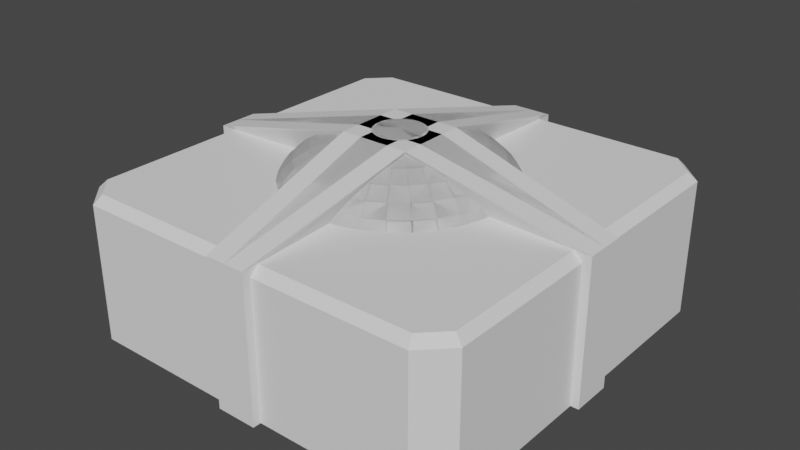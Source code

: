 # Source: TDFReactor.blend  (saved by Blender 2.81.16; exported with 4.5.12 LTS)
import bpy
from mathutils import Matrix  # noqa: F401  (used for matrix-valued properties, if any)

bpy.ops.wm.read_factory_settings(use_empty=True)
scene = bpy.context.scene
scene.name = 'Scene'

# ---- collections
col_collection = bpy.data.collections.new('Collection'); scene.collection.children.link(col_collection)

# ---- world
world_world = bpy.data.worlds.new('World'); scene.world = world_world
world_world.use_nodes = True; world_world.node_tree.nodes.clear()
_N = world_world.node_tree.nodes; _L = world_world.node_tree.links
n0 = _N.new('ShaderNodeOutputWorld'); n0.name = 'World Output'; n0.location = (300, 300)
n1 = _N.new('ShaderNodeBackground'); n1.name = 'Background'; n1.location = (10, 300)
n1.inputs[0].default_value = (0.05088, 0.05088, 0.05088, 1.0)
_L.new(n1.outputs[0], n0.inputs[0])
n0.is_active_output = True
world_world.color = (0.05088, 0.05088, 0.05088)
world_world.use_sun_shadow = False
world_world.sun_shadow_jitter_overblur = 0.0

# ---- meshes
me_cube_001 = bpy.data.meshes.new('Cube.001')
me_cube_001.from_pydata([(-1.0, 0.0, -0.359), (-1.0, 0.0, 0.359), (0.0, -1.0, -0.359), (0.0, -1.0, 0.359), (-0.05, -0.05, 0.359), (0.0, 0.0, -0.359), (0.0, -1.0, 0.0), (-1.0, 0.0, 0.0), (-1.0, -0.1, -0.359), (-0.1, -1.0, -0.359), (0.0, -0.1, -0.359), (-0.1, 0.0, -0.359), (-0.1, -1.0, 0.0), (0.0, -1.0, -0.1795), (0.0, -1.0, 0.1795), (-1.0, -0.1, 0.0), (-1.0, 0.0, -0.1795), (-1.0, 0.0, 0.1795), (-1.0, -0.1, 0.1795), (-1.0, -0.1, -0.1795), (-0.1, -1.0, -0.1795), (-0.1, -0.1, -0.359), (-0.1, -1.0, 0.1795), (-1.04, 0.0, 0.359), (0.07336, 0.07336, 0.5791), (-0.1, -1.04, 0.359), (0.07336, -0.1734, 0.5791), (-0.1734, 0.07336, 0.5791), (-0.1734, -0.1734, 0.5791), (-1.04, 0.0, -0.359), (-1.04, 0.0, 0.0), (-1.04, -0.1, -0.359), (-1.04, -0.1, 0.359), (-1.04, -0.1, 0.0), (-1.04, 0.0, -0.1795), (-1.04, 0.0, 0.1795), (-1.04, -0.1, 0.1795), (-1.04, -0.1, -0.1795), (0.0, -1.04, -0.359), (0.0, -1.04, 0.0), (-0.1, -1.04, -0.359), (-0.1, -1.04, 0.0), (0.0, -1.04, -0.1795), (0.0, -1.04, 0.1795), (-0.1, -1.04, -0.1795), (-0.1, -1.04, 0.1795), (0.0, -1.04, 0.359), (-0.8699, -1.0, -0.359), (-1.0, -0.8699, -0.359), (-0.8699, -1.0, 0.0), (-1.0, -0.8699, 0.0), (-1.0, -0.8699, 0.1795), (-0.8699, -1.0, 0.1795), (-1.0, -0.8699, -0.1795), (-0.8699, -1.0, -0.1795), (-0.1, -0.9583, 0.359), (-0.1, -1.0, 0.3173), (-0.1, -1.04, 0.359), (-1.0, -0.1, 0.3173), (-0.9583, -0.1, 0.359), (-1.04, -0.1, 0.359), (-0.9583, -0.8526, 0.359), (-1.0, -0.8699, 0.3173), (-0.8526, -0.9583, 0.359), (-0.8699, -1.0, 0.3173), (0.04228, 0.2126, 0.564), (0.06138, 0.3086, 0.536), (0.07813, 0.3928, 0.4983), (0.09187, 0.4618, 0.4523), (0.1021, 0.5132, 0.3998), (0.1084, 0.5448, 0.3429), (0.1105, 0.5555, 0.2837), (3.384e-08, 0.5663, 0.2837), (3.384e-08, 0.5555, 0.3429), (3.384e-08, 0.4709, 0.4523), (3.384e-08, 0.4005, 0.4983), (3.384e-08, 0.2167, 0.564), (3.384e-08, 0.1105, 0.5813), (0.02155, 0.1084, 0.5813), (0.08294, 0.2002, 0.564), (0.1204, 0.2907, 0.536), (0.1532, 0.37, 0.4983), (0.1802, 0.435, 0.4523), (0.2002, 0.4834, 0.3998), (0.2126, 0.5132, 0.3429), (0.2167, 0.5232, 0.2837), (0.04228, 0.1021, 0.5813), (0.1204, 0.1802, 0.564), (0.1748, 0.2616, 0.536), (0.2225, 0.333, 0.4983), (0.2616, 0.3915, 0.4523), (0.2907, 0.435, 0.3998), (0.3086, 0.4618, 0.3429), (0.3146, 0.4709, 0.2837), (0.06138, 0.09187, 0.5813), (0.1532, 0.1532, 0.564), (0.2225, 0.2225, 0.536), (0.2832, 0.2832, 0.4983), (0.333, 0.333, 0.4523), (0.37, 0.37, 0.3998), (0.3928, 0.3928, 0.3429), (0.4005, 0.4005, 0.2837), (0.07813, 0.07813, 0.5813), (0.1802, 0.1204, 0.564), (0.2616, 0.1748, 0.536), (0.333, 0.2225, 0.4983), (0.3915, 0.2616, 0.4523), (0.435, 0.2907, 0.3998), (0.4618, 0.3086, 0.3429), (0.4709, 0.3146, 0.2837), (0.09187, 0.06138, 0.5813), (0.2002, 0.08294, 0.564), (0.2907, 0.1204, 0.536), (0.37, 0.1532, 0.4983), (0.435, 0.1802, 0.4523), (0.4834, 0.2002, 0.3998), (0.5132, 0.2126, 0.3429), (0.5232, 0.2167, 0.2837), (0.1021, 0.04228, 0.5813), (0.2126, 0.04228, 0.564), (0.3086, 0.06138, 0.536), (0.3928, 0.07813, 0.4983), (0.4618, 0.09187, 0.4523), (0.5132, 0.1021, 0.3998), (0.5448, 0.1084, 0.3429), (0.5555, 0.1105, 0.2837), (0.1084, 0.02155, 0.5813), (0.2167, -3.009e-07, 0.564), (0.3146, -2.967e-07, 0.536), (0.4005, -3.009e-07, 0.4983), (0.4709, -3.094e-07, 0.4523), (0.5232, -2.756e-07, 0.3998), (0.5555, -3.431e-07, 0.3429), (0.5663, -3.347e-07, 0.2837), (0.1105, -3.052e-07, 0.5813), (0.2126, -0.04228, 0.564), (0.3086, -0.06138, 0.536), (0.3928, -0.07813, 0.4983), (0.4618, -0.09187, 0.4523), (0.5132, -0.1021, 0.3998), (0.5448, -0.1084, 0.3429), (0.5555, -0.1105, 0.2837), (0.1084, -0.02156, 0.5813), (0.2002, -0.08294, 0.564), (0.2907, -0.1204, 0.536), (0.37, -0.1532, 0.4983), (0.435, -0.1802, 0.4523), (0.4834, -0.2002, 0.3998), (0.5132, -0.2126, 0.3429), (0.5232, -0.2167, 0.2837), (0.1021, -0.04228, 0.5813), (0.1802, -0.1204, 0.564), (0.2616, -0.1748, 0.536), (0.333, -0.2225, 0.4983), (0.3915, -0.2616, 0.4523), (0.435, -0.2907, 0.3998), (0.4618, -0.3086, 0.3429), (0.4709, -0.3146, 0.2837), (0.09187, -0.06138, 0.5813), (0.1532, -0.1532, 0.564), (0.2225, -0.2225, 0.536), (0.2832, -0.2832, 0.4983), (0.333, -0.333, 0.4523), (0.37, -0.37, 0.3998), (0.3928, -0.3928, 0.3429), (0.4005, -0.4005, 0.2837), (0.07813, -0.07813, 0.5813), (0.1204, -0.1802, 0.564), (0.1748, -0.2616, 0.536), (0.2225, -0.333, 0.4983), (0.2616, -0.3915, 0.4523), (0.2907, -0.435, 0.3998), (0.3086, -0.4618, 0.3429), (0.3146, -0.4709, 0.2837), (0.06138, -0.09187, 0.5813), (0.08294, -0.2002, 0.564), (0.1204, -0.2907, 0.536), (0.1532, -0.37, 0.4983), (0.1802, -0.435, 0.4523), (0.2002, -0.4834, 0.3998), (0.2126, -0.5132, 0.3429), (0.2167, -0.5232, 0.2837), (0.04228, -0.1021, 0.5813), (0.04228, -0.2126, 0.564), (0.06138, -0.3086, 0.536), (0.07813, -0.3928, 0.4983), (0.09187, -0.4618, 0.4523), (0.1021, -0.5132, 0.3998), (0.1084, -0.5448, 0.3429), (0.1105, -0.5555, 0.2837), (0.02155, -0.1084, 0.5813), (5.718e-08, -0.2167, 0.564), (4.874e-08, -0.3146, 0.536), (1.92e-08, -0.4005, 0.4983), (-1.455e-08, -0.4709, 0.4523), (6.984e-08, -0.5232, 0.3998), (-1.455e-08, -0.5555, 0.3429), (-2.299e-08, -0.5663, 0.2837), (2.975e-08, -0.1105, 0.5813), (-0.04228, -0.2126, 0.564), (-0.06138, -0.3086, 0.536), (-0.07813, -0.3928, 0.4983), (-0.09187, -0.4618, 0.4523), (-0.1021, -0.5132, 0.3998), (-0.1084, -0.5448, 0.3429), (-0.1105, -0.5555, 0.2837), (-0.02155, -0.1084, 0.5813), (-0.08294, -0.2002, 0.564), (-0.1204, -0.2907, 0.536), (-0.1532, -0.37, 0.4983), (-0.1802, -0.435, 0.4523), (-0.2002, -0.4834, 0.3998), (-0.2126, -0.5132, 0.3429), (-0.2167, -0.5232, 0.2837), (-0.04228, -0.1021, 0.5813), (-0.1204, -0.1802, 0.564), (-0.1748, -0.2616, 0.536), (-0.2225, -0.333, 0.4983), (-0.2616, -0.3915, 0.4523), (-0.2907, -0.435, 0.3998), (-0.3086, -0.4618, 0.3429), (-0.3146, -0.4709, 0.2837), (-0.06138, -0.09187, 0.5813), (-6.868e-08, -4.581e-07, 0.5871), (-0.1532, -0.1532, 0.564), (-0.2225, -0.2225, 0.536), (-0.2832, -0.2832, 0.4983), (-0.333, -0.333, 0.4523), (-0.37, -0.37, 0.3998), (-0.3928, -0.3928, 0.3429), (-0.4005, -0.4005, 0.2837), (-0.07813, -0.07813, 0.5813), (-0.1802, -0.1204, 0.564), (-0.2616, -0.1748, 0.536), (-0.333, -0.2225, 0.4983), (-0.3915, -0.2616, 0.4523), (-0.435, -0.2907, 0.3998), (-0.4618, -0.3086, 0.3429), (-0.4709, -0.3146, 0.2837), (-0.09187, -0.06138, 0.5813), (-0.2002, -0.08294, 0.564), (-0.2907, -0.1204, 0.536), (-0.37, -0.1532, 0.4983), (-0.435, -0.1802, 0.4523), (-0.4834, -0.2002, 0.3998), (-0.5132, -0.2126, 0.3429), (-0.5232, -0.2167, 0.2837), (-0.1021, -0.04228, 0.5813), (-0.2126, -0.04228, 0.564), (-0.3086, -0.06138, 0.536), (-0.3928, -0.07813, 0.4983), (-0.4618, -0.09187, 0.4523), (-0.5132, -0.1021, 0.3998), (-0.5448, -0.1084, 0.3429), (-0.5555, -0.1105, 0.2837), (-0.1084, -0.02156, 0.5813), (-0.2167, -2.798e-07, 0.564), (-0.3146, -2.798e-07, 0.536), (-0.4005, -2.25e-07, 0.4983), (-0.4709, -1.997e-07, 0.4523), (-0.5232, -3.009e-07, 0.3998), (-0.5555, -1.743e-07, 0.3429), (-0.5663, -1.997e-07, 0.2837), (-0.1105, -2.967e-07, 0.5813), (-0.2126, 0.04228, 0.564), (-0.3086, 0.06138, 0.536), (-0.3928, 0.07813, 0.4983), (-0.4618, 0.09187, 0.4523), (-0.5132, 0.1021, 0.3998), (-0.5448, 0.1084, 0.3429), (-0.5555, 0.1105, 0.2837), (-0.1084, 0.02155, 0.5813), (-0.2002, 0.08294, 0.564), (-0.2907, 0.1204, 0.536), (-0.37, 0.1532, 0.4983), (-0.435, 0.1802, 0.4523), (-0.4834, 0.2002, 0.3998), (-0.5132, 0.2126, 0.3429), (-0.5232, 0.2167, 0.2837), (-0.1021, 0.04228, 0.5813), (-0.1802, 0.1204, 0.564), (-0.2616, 0.1748, 0.536), (-0.333, 0.2225, 0.4983), (-0.3915, 0.2616, 0.4523), (-0.435, 0.2907, 0.3998), (-0.4618, 0.3086, 0.3429), (-0.4709, 0.3146, 0.2837), (-0.09187, 0.06138, 0.5813), (-0.1532, 0.1532, 0.564), (-0.2225, 0.2225, 0.536), (-0.2832, 0.2832, 0.4983), (-0.333, 0.333, 0.4523), (-0.37, 0.37, 0.3998), (-0.3928, 0.3928, 0.3429), (-0.4005, 0.4005, 0.2837), (-0.07813, 0.07813, 0.5813), (-0.1204, 0.1802, 0.564), (-0.1748, 0.2616, 0.536), (-0.2225, 0.333, 0.4983), (-0.2616, 0.3915, 0.4523), (-0.2907, 0.435, 0.3998), (-0.3086, 0.4618, 0.3429), (-0.3146, 0.4709, 0.2837), (-0.06138, 0.09187, 0.5813), (-0.08294, 0.2002, 0.564), (-0.1204, 0.2907, 0.536), (-0.1532, 0.37, 0.4983), (-0.1802, 0.435, 0.4523), (-0.2002, 0.4834, 0.3998), (-0.2126, 0.5132, 0.3429), (-0.2167, 0.5232, 0.2837), (-0.04228, 0.1021, 0.5813), (-0.04228, 0.2126, 0.564), (-0.06138, 0.3086, 0.536), (-0.07813, 0.3928, 0.4983), (-0.09187, 0.4618, 0.4523), (-0.1021, 0.5132, 0.3998), (-0.1084, 0.5448, 0.3429), (-0.1105, 0.5555, 0.2837), (-0.02155, 0.1084, 0.5813), (9.516e-08, 0.3146, 0.536), (6.984e-08, 0.5232, 0.3998)], [], [(57, 56, 22, 45, 25), (53, 50, 15, 19), (21, 10, 2, 9), (12, 22, 52, 49), (7, 16, 34, 30), (0, 8, 31, 29), (4, 59, 61, 63, 55), (19, 15, 33, 37), (9, 20, 54, 47), (20, 12, 49, 54), (60, 59, 4, 28, 32), (48, 53, 19, 8), (0, 11, 21, 8), (11, 5, 10, 21), (18, 58, 60, 32, 36), (4, 27, 24), (52, 64, 62, 51), (50, 51, 18, 15), (6, 14, 43, 39), (9, 2, 38, 40), (26, 28, 25, 46), (24, 27, 28, 26), (27, 23, 32, 28), (4, 1, 23, 27), (3, 4, 26, 46), (22, 56, 64, 52), (4, 24, 26), (37, 33, 30, 34), (36, 32, 23, 35), (33, 36, 35, 30), (31, 37, 34, 29), (15, 18, 36, 33), (1, 17, 35, 23), (16, 0, 29, 34), (8, 19, 37, 31), (51, 62, 58, 18), (17, 7, 30, 35), (38, 42, 44, 40), (42, 39, 41, 44), (39, 43, 45, 41), (43, 46, 25, 45), (20, 9, 40, 44), (13, 6, 39, 42), (12, 20, 44, 41), (2, 13, 42, 38), (14, 3, 46, 43), (22, 12, 41, 45), (54, 49, 50, 53), (49, 52, 51, 50), (47, 54, 53, 48), (8, 21, 9, 47, 48), (55, 56, 57), (58, 59, 60), (63, 61, 62, 64), (61, 59, 58, 62), (55, 63, 64, 56), (4, 55, 57, 25, 28), (320, 76, 65, 66), (76, 77, 78, 65), (77, 223, 78), (72, 73, 70, 71), (73, 321, 69, 70), (321, 74, 68, 69), (74, 75, 67, 68), (75, 320, 66, 67), (70, 69, 83, 84), (71, 70, 84, 85), (78, 223, 86), (66, 65, 79, 80), (65, 78, 86, 79), (67, 66, 80, 81), (68, 67, 81, 82), (69, 68, 82, 83), (80, 79, 87, 88), (81, 80, 88, 89), (82, 81, 89, 90), (83, 82, 90, 91), (84, 83, 91, 92), (85, 84, 92, 93), (86, 223, 94), (79, 86, 94, 87), (92, 91, 99, 100), (93, 92, 100, 101), (94, 223, 102), (87, 94, 102, 95), (88, 87, 95, 96), (89, 88, 96, 97), (90, 89, 97, 98), (91, 90, 98, 99), (96, 95, 103, 104), (97, 96, 104, 105), (98, 97, 105, 106), (99, 98, 106, 107), (100, 99, 107, 108), (101, 100, 108, 109), (102, 223, 110), (95, 102, 110, 103), (108, 107, 115, 116), (109, 108, 116, 117), (110, 223, 118), (103, 110, 118, 111), (104, 103, 111, 112), (105, 104, 112, 113), (106, 105, 113, 114), (107, 106, 114, 115), (113, 112, 120, 121), (114, 113, 121, 122), (115, 114, 122, 123), (116, 115, 123, 124), (117, 116, 124, 125), (118, 223, 126), (111, 118, 126, 119), (112, 111, 119, 120), (125, 124, 132, 133), (126, 223, 134), (119, 126, 134, 127), (120, 119, 127, 128), (121, 120, 128, 129), (122, 121, 129, 130), (123, 122, 130, 131), (124, 123, 131, 132), (130, 129, 137, 138), (131, 130, 138, 139), (132, 131, 139, 140), (133, 132, 140, 141), (134, 223, 142), (127, 134, 142, 135), (128, 127, 135, 136), (129, 128, 136, 137), (142, 223, 150), (135, 142, 150, 143), (136, 135, 143, 144), (137, 136, 144, 145), (138, 137, 145, 146), (139, 138, 146, 147), (140, 139, 147, 148), (141, 140, 148, 149), (146, 145, 153, 154), (147, 146, 154, 155), (148, 147, 155, 156), (149, 148, 156, 157), (150, 223, 158), (143, 150, 158, 151), (144, 143, 151, 152), (145, 144, 152, 153), (158, 223, 166), (151, 158, 166, 159), (152, 151, 159, 160), (153, 152, 160, 161), (154, 153, 161, 162), (155, 154, 162, 163), (156, 155, 163, 164), (157, 156, 164, 165), (163, 162, 170, 171), (164, 163, 171, 172), (165, 164, 172, 173), (166, 223, 174), (159, 166, 174, 167), (160, 159, 167, 168), (161, 160, 168, 169), (162, 161, 169, 170), (174, 223, 182), (167, 174, 182, 175), (168, 167, 175, 176), (169, 168, 176, 177), (170, 169, 177, 178), (171, 170, 178, 179), (172, 171, 179, 180), (173, 172, 180, 181), (179, 178, 186, 187), (180, 179, 187, 188), (181, 180, 188, 189), (182, 223, 190), (175, 182, 190, 183), (176, 175, 183, 184), (177, 176, 184, 185), (178, 177, 185, 186), (184, 183, 191, 192), (185, 184, 192, 193), (186, 185, 193, 194), (187, 186, 194, 195), (188, 187, 195, 196), (189, 188, 196, 197), (190, 223, 198), (183, 190, 198, 191), (196, 195, 203, 204), (197, 196, 204, 205), (198, 223, 206), (191, 198, 206, 199), (192, 191, 199, 200), (193, 192, 200, 201), (194, 193, 201, 202), (195, 194, 202, 203), (201, 200, 208, 209), (202, 201, 209, 210), (203, 202, 210, 211), (204, 203, 211, 212), (205, 204, 212, 213), (206, 223, 214), (199, 206, 214, 207), (200, 199, 207, 208), (213, 212, 220, 221), (214, 223, 222), (207, 214, 222, 215), (208, 207, 215, 216), (209, 208, 216, 217), (210, 209, 217, 218), (211, 210, 218, 219), (212, 211, 219, 220), (217, 216, 225, 226), (218, 217, 226, 227), (219, 218, 227, 228), (220, 219, 228, 229), (221, 220, 229, 230), (222, 223, 231), (215, 222, 231, 224), (216, 215, 224, 225), (230, 229, 237, 238), (231, 223, 239), (224, 231, 239, 232), (225, 224, 232, 233), (226, 225, 233, 234), (227, 226, 234, 235), (228, 227, 235, 236), (229, 228, 236, 237), (235, 234, 242, 243), (236, 235, 243, 244), (237, 236, 244, 245), (238, 237, 245, 246), (239, 223, 247), (232, 239, 247, 240), (233, 232, 240, 241), (234, 233, 241, 242), (247, 223, 255), (240, 247, 255, 248), (241, 240, 248, 249), (242, 241, 249, 250), (243, 242, 250, 251), (244, 243, 251, 252), (245, 244, 252, 253), (246, 245, 253, 254), (251, 250, 258, 259), (252, 251, 259, 260), (253, 252, 260, 261), (254, 253, 261, 262), (255, 223, 263), (248, 255, 263, 256), (249, 248, 256, 257), (250, 249, 257, 258), (263, 223, 271), (256, 263, 271, 264), (257, 256, 264, 265), (258, 257, 265, 266), (259, 258, 266, 267), (260, 259, 267, 268), (261, 260, 268, 269), (262, 261, 269, 270), (268, 267, 275, 276), (269, 268, 276, 277), (270, 269, 277, 278), (271, 223, 279), (264, 271, 279, 272), (265, 264, 272, 273), (266, 265, 273, 274), (267, 266, 274, 275), (272, 279, 287, 280), (273, 272, 280, 281), (274, 273, 281, 282), (275, 274, 282, 283), (276, 275, 283, 284), (277, 276, 284, 285), (278, 277, 285, 286), (279, 223, 287), (285, 284, 292, 293), (286, 285, 293, 294), (287, 223, 295), (280, 287, 295, 288), (281, 280, 288, 289), (282, 281, 289, 290), (283, 282, 290, 291), (284, 283, 291, 292), (289, 288, 296, 297), (290, 289, 297, 298), (291, 290, 298, 299), (292, 291, 299, 300), (293, 292, 300, 301), (294, 293, 301, 302), (295, 223, 303), (288, 295, 303, 296), (301, 300, 308, 309), (302, 301, 309, 310), (303, 223, 311), (296, 303, 311, 304), (297, 296, 304, 305), (298, 297, 305, 306), (299, 298, 306, 307), (300, 299, 307, 308), (306, 305, 313, 314), (307, 306, 314, 315), (308, 307, 315, 316), (309, 308, 316, 317), (310, 309, 317, 318), (311, 223, 319), (304, 311, 319, 312), (305, 304, 312, 313), (318, 317, 73, 72), (319, 223, 77), (312, 319, 77, 76), (313, 312, 76, 320), (314, 313, 320, 75), (315, 314, 75, 74), (316, 315, 74, 321), (317, 316, 321, 73)])
_uv = me_cube_001.uv_layers.new(name='UVMap')
_uv.uv.foreach_set('vector', [0.625, 0.9375, 0.6105, 0.9375, 0.5625, 0.9375, 0.5625, 0.9375, 0.625, 0.9375, 0.4375, 0.009036, 0.5, 0.009036, 0.5, 0.0625, 0.4375, 0.0625, 0.1875, 0.6875, 0.25, 0.6875, 0.25, 0.75, 0.1875, 0.75, 0.5, 0.9375, 0.5625, 0.9375, 0.5625, 0.991, 0.5, 0.991, 0.0, 0.0, 0.0, 0.0, 0.0, 0.0, 0.0, 0.0, 0.125, 0.625, 0.125, 0.6875, 0.125, 0.6875, 0.125, 0.625, 0.8125, 0.6875, 0.8721, 0.6875, 0.8721, 0.7398, 0.8648, 0.7471, 0.8125, 0.7471, 0.4375, 0.0625, 0.5, 0.0625, 0.5, 0.0625, 0.4375, 0.0625, 0.375, 0.9375, 0.4375, 0.9375, 0.4375, 0.991, 0.375, 0.991, 0.4375, 0.9375, 0.5, 0.9375, 0.5, 0.991, 0.4375, 0.991, 0.875, 0.6875, 0.8721, 0.6875, 0.8125, 0.6875, 0.8125, 0.6875, 0.875, 0.6875, 0.375, 0.009036, 0.4375, 0.009036, 0.4375, 0.0625, 0.375, 0.0625, 0.125, 0.625, 0.1875, 0.625, 0.1875, 0.6875, 0.125, 0.6875, 0.1875, 0.625, 0.25, 0.625, 0.25, 0.6875, 0.1875, 0.6875, 0.5625, 0.0625, 0.6105, 0.0625, 0.625, 0.0625, 0.625, 0.0625, 0.5625, 0.0625, 0.0, 0.0, 0.0, 0.0, 0.0, 0.0, 0.5625, 0.991, 0.6105, 0.991, 0.6105, 1.0, 0.5625, 1.0, 0.5, 0.009036, 0.5625, 0.009036, 0.5625, 0.0625, 0.5, 0.0625, 0.0, 0.0, 0.0, 0.0, 0.0, 0.0, 0.0, 0.0, 0.1875, 0.75, 0.25, 0.75, 0.25, 0.75, 0.1875, 0.75, 0.75, 0.6875, 0.8125, 0.6875, 0.8125, 0.75, 0.75, 0.75, 0.75, 0.625, 0.8125, 0.625, 0.8125, 0.6875, 0.75, 0.6875, 0.8125, 0.625, 0.875, 0.625, 0.875, 0.6875, 0.8125, 0.6875, 0.0, 0.0, 0.0, 0.0, 0.0, 0.0, 0.0, 0.0, 0.0, 0.0, 0.0, 0.0, 0.0, 0.0, 0.0, 0.0, 0.5625, 0.9375, 0.6105, 0.9375, 0.6105, 0.991, 0.5625, 0.991, 0.0, 0.0, 0.0, 0.0, 0.0, 0.0, 0.4375, 0.0625, 0.5, 0.0625, 0.5, 0.125, 0.4375, 0.125, 0.5625, 0.0625, 0.625, 0.0625, 0.625, 0.125, 0.5625, 0.125, 0.5, 0.0625, 0.5625, 0.0625, 0.5625, 0.125, 0.5, 0.125, 0.375, 0.0625, 0.4375, 0.0625, 0.4375, 0.125, 0.375, 0.125, 0.5, 0.0625, 0.5625, 0.0625, 0.5625, 0.0625, 0.5, 0.0625, 0.0, 0.0, 0.0, 0.0, 0.0, 0.0, 0.0, 0.0, 0.0, 0.0, 0.0, 0.0, 0.0, 0.0, 0.0, 0.0, 0.375, 0.0625, 0.4375, 0.0625, 0.4375, 0.0625, 0.375, 0.0625, 0.5625, 0.009036, 0.6105, 0.009036, 0.6105, 0.0625, 0.5625, 0.0625, 0.0, 0.0, 0.0, 0.0, 0.0, 0.0, 0.0, 0.0, 0.375, 0.875, 0.4375, 0.875, 0.4375, 0.9375, 0.375, 0.9375, 0.4375, 0.875, 0.5, 0.875, 0.5, 0.9375, 0.4375, 0.9375, 0.5, 0.875, 0.5625, 0.875, 0.5625, 0.9375, 0.5, 0.9375, 0.5625, 0.875, 0.625, 0.875, 0.625, 0.9375, 0.5625, 0.9375, 0.4375, 0.9375, 0.375, 0.9375, 0.375, 0.9375, 0.4375, 0.9375, 0.0, 0.0, 0.0, 0.0, 0.0, 0.0, 0.0, 0.0, 0.5, 0.9375, 0.4375, 0.9375, 0.4375, 0.9375, 0.5, 0.9375, 0.0, 0.0, 0.0, 0.0, 0.0, 0.0, 0.0, 0.0, 0.0, 0.0, 0.0, 0.0, 0.0, 0.0, 0.0, 0.0, 0.5625, 0.9375, 0.5, 0.9375, 0.5, 0.9375, 0.5625, 0.9375, 0.4375, 0.991, 0.5, 0.991, 0.5, 1.0, 0.4375, 1.0, 0.5, 0.991, 0.5625, 0.991, 0.5625, 1.0, 0.5, 1.0, 0.375, 0.991, 0.4375, 0.991, 0.4375, 1.0, 0.375, 1.0, 0.125, 0.6875, 0.1875, 0.6875, 0.1875, 0.75, 0.134, 0.75, 0.125, 0.741, 0.8125, 0.7471, 0.8125, 0.75, 0.8125, 0.75, 0.6105, 0.0625, 0.625, 0.0625, 0.625, 0.0625, 0.8648, 0.7471, 0.8721, 0.7398, 0.875, 0.741, 0.866, 0.75, 0.8721, 0.7398, 0.8721, 0.6875, 0.875, 0.6875, 0.875, 0.741, 0.8125, 0.7471, 0.8648, 0.7471, 0.866, 0.75, 0.8125, 0.75, 0.8125, 0.6875, 0.8125, 0.7471, 0.8125, 0.75, 0.8125, 0.75, 0.8125, 0.6875, 0.75, 0.8125, 0.75, 0.875, 0.7188, 0.875, 0.7188, 0.8125, 0.75, 0.875, 0.75, 0.9375, 0.7187, 0.9375, 0.7188, 0.875, 0.75, 0.9375, 0.7344, 1.0, 0.7187, 0.9375, 0.75, 0.5, 0.75, 0.5625, 0.7188, 0.5625, 0.7188, 0.5, 0.75, 0.5625, 0.75, 0.625, 0.7188, 0.625, 0.7188, 0.5625, 0.75, 0.625, 0.75, 0.6875, 0.7188, 0.6875, 0.7188, 0.625, 0.75, 0.6875, 0.75, 0.75, 0.7188, 0.75, 0.7188, 0.6875, 0.75, 0.75, 0.75, 0.8125, 0.7188, 0.8125, 0.7188, 0.75, 0.7188, 0.5625, 0.7188, 0.625, 0.6875, 0.625, 0.6875, 0.5625, 0.7188, 0.5, 0.7188, 0.5625, 0.6875, 0.5625, 0.6875, 0.5, 0.7187, 0.9375, 0.7031, 1.0, 0.6875, 0.9375, 0.7188, 0.8125, 0.7188, 0.875, 0.6875, 0.875, 0.6875, 0.8125, 0.7188, 0.875, 0.7187, 0.9375, 0.6875, 0.9375, 0.6875, 0.875, 0.7188, 0.75, 0.7188, 0.8125, 0.6875, 0.8125, 0.6875, 0.75, 0.7188, 0.6875, 0.7188, 0.75, 0.6875, 0.75, 0.6875, 0.6875, 0.7188, 0.625, 0.7188, 0.6875, 0.6875, 0.6875, 0.6875, 0.625, 0.6875, 0.8125, 0.6875, 0.875, 0.6562, 0.875, 0.6562, 0.8125, 0.6875, 0.75, 0.6875, 0.8125, 0.6562, 0.8125, 0.6562, 0.75, 0.6875, 0.6875, 0.6875, 0.75, 0.6562, 0.75, 0.6562, 0.6875, 0.6875, 0.625, 0.6875, 0.6875, 0.6562, 0.6875, 0.6562, 0.625, 0.6875, 0.5625, 0.6875, 0.625, 0.6562, 0.625, 0.6562, 0.5625, 0.6875, 0.5, 0.6875, 0.5625, 0.6562, 0.5625, 0.6562, 0.5, 0.6875, 0.9375, 0.6719, 1.0, 0.6562, 0.9375, 0.6875, 0.875, 0.6875, 0.9375, 0.6562, 0.9375, 0.6562, 0.875, 0.6562, 0.5625, 0.6562, 0.625, 0.625, 0.625, 0.625, 0.5625, 0.6562, 0.5, 0.6562, 0.5625, 0.625, 0.5625, 0.625, 0.5, 0.6562, 0.9375, 0.6406, 1.0, 0.625, 0.9375, 0.6562, 0.875, 0.6562, 0.9375, 0.625, 0.9375, 0.625, 0.875, 0.6562, 0.8125, 0.6562, 0.875, 0.625, 0.875, 0.625, 0.8125, 0.6562, 0.75, 0.6562, 0.8125, 0.625, 0.8125, 0.625, 0.75, 0.6562, 0.6875, 0.6562, 0.75, 0.625, 0.75, 0.625, 0.6875, 0.6562, 0.625, 0.6562, 0.6875, 0.625, 0.6875, 0.625, 0.625, 0.625, 0.8125, 0.625, 0.875, 0.5937, 0.875, 0.5937, 0.8125, 0.625, 0.75, 0.625, 0.8125, 0.5937, 0.8125, 0.5937, 0.75, 0.625, 0.6875, 0.625, 0.75, 0.5937, 0.75, 0.5937, 0.6875, 0.625, 0.625, 0.625, 0.6875, 0.5937, 0.6875, 0.5937, 0.625, 0.625, 0.5625, 0.625, 0.625, 0.5937, 0.625, 0.5937, 0.5625, 0.625, 0.5, 0.625, 0.5625, 0.5937, 0.5625, 0.5937, 0.5, 0.625, 0.9375, 0.6094, 1.0, 0.5937, 0.9375, 0.625, 0.875, 0.625, 0.9375, 0.5937, 0.9375, 0.5937, 0.875, 0.5937, 0.5625, 0.5937, 0.625, 0.5625, 0.625, 0.5625, 0.5625, 0.5937, 0.5, 0.5937, 0.5625, 0.5625, 0.5625, 0.5625, 0.5, 0.5937, 0.9375, 0.5781, 1.0, 0.5625, 0.9375, 0.5937, 0.875, 0.5937, 0.9375, 0.5625, 0.9375, 0.5625, 0.875, 0.5937, 0.8125, 0.5937, 0.875, 0.5625, 0.875, 0.5625, 0.8125, 0.5937, 0.75, 0.5937, 0.8125, 0.5625, 0.8125, 0.5625, 0.75, 0.5937, 0.6875, 0.5937, 0.75, 0.5625, 0.75, 0.5625, 0.6875, 0.5937, 0.625, 0.5937, 0.6875, 0.5625, 0.6875, 0.5625, 0.625, 0.5625, 0.75, 0.5625, 0.8125, 0.5312, 0.8125, 0.5312, 0.75, 0.5625, 0.6875, 0.5625, 0.75, 0.5312, 0.75, 0.5312, 0.6875, 0.5625, 0.625, 0.5625, 0.6875, 0.5312, 0.6875, 0.5312, 0.625, 0.5625, 0.5625, 0.5625, 0.625, 0.5312, 0.625, 0.5312, 0.5625, 0.5625, 0.5, 0.5625, 0.5625, 0.5312, 0.5625, 0.5312, 0.5, 0.5625, 0.9375, 0.5469, 1.0, 0.5312, 0.9375, 0.5625, 0.875, 0.5625, 0.9375, 0.5312, 0.9375, 0.5312, 0.875, 0.5625, 0.8125, 0.5625, 0.875, 0.5312, 0.875, 0.5312, 0.8125, 0.5312, 0.5, 0.5312, 0.5625, 0.5, 0.5625, 0.5, 0.5, 0.5312, 0.9375, 0.5156, 1.0, 0.5, 0.9375, 0.5312, 0.875, 0.5312, 0.9375, 0.5, 0.9375, 0.5, 0.875, 0.5312, 0.8125, 0.5312, 0.875, 0.5, 0.875, 0.5, 0.8125, 0.5312, 0.75, 0.5312, 0.8125, 0.5, 0.8125, 0.5, 0.75, 0.5312, 0.6875, 0.5312, 0.75, 0.5, 0.75, 0.5, 0.6875, 0.5312, 0.625, 0.5312, 0.6875, 0.5, 0.6875, 0.5, 0.625, 0.5312, 0.5625, 0.5312, 0.625, 0.5, 0.625, 0.5, 0.5625, 0.5, 0.6875, 0.5, 0.75, 0.4687, 0.75, 0.4687, 0.6875, 0.5, 0.625, 0.5, 0.6875, 0.4687, 0.6875, 0.4687, 0.625, 0.5, 0.5625, 0.5, 0.625, 0.4687, 0.625, 0.4687, 0.5625, 0.5, 0.5, 0.5, 0.5625, 0.4687, 0.5625, 0.4687, 0.5, 0.5, 0.9375, 0.4844, 1.0, 0.4687, 0.9375, 0.5, 0.875, 0.5, 0.9375, 0.4687, 0.9375, 0.4687, 0.875, 0.5, 0.8125, 0.5, 0.875, 0.4687, 0.875, 0.4687, 0.8125, 0.5, 0.75, 0.5, 0.8125, 0.4687, 0.8125, 0.4687, 0.75, 0.4687, 0.9375, 0.4531, 1.0, 0.4375, 0.9375, 0.4687, 0.875, 0.4687, 0.9375, 0.4375, 0.9375, 0.4375, 0.875, 0.4687, 0.8125, 0.4687, 0.875, 0.4375, 0.875, 0.4375, 0.8125, 0.4687, 0.75, 0.4687, 0.8125, 0.4375, 0.8125, 0.4375, 0.75, 0.4687, 0.6875, 0.4687, 0.75, 0.4375, 0.75, 0.4375, 0.6875, 0.4687, 0.625, 0.4687, 0.6875, 0.4375, 0.6875, 0.4375, 0.625, 0.4687, 0.5625, 0.4687, 0.625, 0.4375, 0.625, 0.4375, 0.5625, 0.4687, 0.5, 0.4687, 0.5625, 0.4375, 0.5625, 0.4375, 0.5, 0.4375, 0.6875, 0.4375, 0.75, 0.4062, 0.75, 0.4062, 0.6875, 0.4375, 0.625, 0.4375, 0.6875, 0.4062, 0.6875, 0.4062, 0.625, 0.4375, 0.5625, 0.4375, 0.625, 0.4062, 0.625, 0.4062, 0.5625, 0.4375, 0.5, 0.4375, 0.5625, 0.4062, 0.5625, 0.4062, 0.5, 0.4375, 0.9375, 0.4219, 1.0, 0.4062, 0.9375, 0.4375, 0.875, 0.4375, 0.9375, 0.4062, 0.9375, 0.4062, 0.875, 0.4375, 0.8125, 0.4375, 0.875, 0.4062, 0.875, 0.4062, 0.8125, 0.4375, 0.75, 0.4375, 0.8125, 0.4062, 0.8125, 0.4062, 0.75, 0.4062, 0.9375, 0.3906, 1.0, 0.375, 0.9375, 0.4062, 0.875, 0.4062, 0.9375, 0.375, 0.9375, 0.375, 0.875, 0.4062, 0.8125, 0.4062, 0.875, 0.375, 0.875, 0.375, 0.8125, 0.4062, 0.75, 0.4062, 0.8125, 0.375, 0.8125, 0.375, 0.75, 0.4062, 0.6875, 0.4062, 0.75, 0.375, 0.75, 0.375, 0.6875, 0.4062, 0.625, 0.4062, 0.6875, 0.375, 0.6875, 0.375, 0.625, 0.4062, 0.5625, 0.4062, 0.625, 0.375, 0.625, 0.375, 0.5625, 0.4062, 0.5, 0.4062, 0.5625, 0.375, 0.5625, 0.375, 0.5, 0.375, 0.625, 0.375, 0.6875, 0.3437, 0.6875, 0.3437, 0.625, 0.375, 0.5625, 0.375, 0.625, 0.3437, 0.625, 0.3437, 0.5625, 0.375, 0.5, 0.375, 0.5625, 0.3437, 0.5625, 0.3437, 0.5, 0.375, 0.9375, 0.3594, 1.0, 0.3437, 0.9375, 0.375, 0.875, 0.375, 0.9375, 0.3437, 0.9375, 0.3437, 0.875, 0.375, 0.8125, 0.375, 0.875, 0.3437, 0.875, 0.3437, 0.8125, 0.375, 0.75, 0.375, 0.8125, 0.3437, 0.8125, 0.3437, 0.75, 0.375, 0.6875, 0.375, 0.75, 0.3437, 0.75, 0.3437, 0.6875, 0.3437, 0.9375, 0.3281, 1.0, 0.3125, 0.9375, 0.3437, 0.875, 0.3437, 0.9375, 0.3125, 0.9375, 0.3125, 0.875, 0.3437, 0.8125, 0.3437, 0.875, 0.3125, 0.875, 0.3125, 0.8125, 0.3437, 0.75, 0.3437, 0.8125, 0.3125, 0.8125, 0.3125, 0.75, 0.3437, 0.6875, 0.3437, 0.75, 0.3125, 0.75, 0.3125, 0.6875, 0.3437, 0.625, 0.3437, 0.6875, 0.3125, 0.6875, 0.3125, 0.625, 0.3437, 0.5625, 0.3437, 0.625, 0.3125, 0.625, 0.3125, 0.5625, 0.3437, 0.5, 0.3437, 0.5625, 0.3125, 0.5625, 0.3125, 0.5, 0.3125, 0.625, 0.3125, 0.6875, 0.2812, 0.6875, 0.2812, 0.625, 0.3125, 0.5625, 0.3125, 0.625, 0.2812, 0.625, 0.2812, 0.5625, 0.3125, 0.5, 0.3125, 0.5625, 0.2812, 0.5625, 0.2812, 0.5, 0.3125, 0.9375, 0.2969, 1.0, 0.2812, 0.9375, 0.3125, 0.875, 0.3125, 0.9375, 0.2812, 0.9375, 0.2812, 0.875, 0.3125, 0.8125, 0.3125, 0.875, 0.2812, 0.875, 0.2812, 0.8125, 0.3125, 0.75, 0.3125, 0.8125, 0.2812, 0.8125, 0.2812, 0.75, 0.3125, 0.6875, 0.3125, 0.75, 0.2812, 0.75, 0.2812, 0.6875, 0.2812, 0.8125, 0.2812, 0.875, 0.25, 0.875, 0.25, 0.8125, 0.2812, 0.75, 0.2812, 0.8125, 0.25, 0.8125, 0.25, 0.75, 0.2812, 0.6875, 0.2812, 0.75, 0.25, 0.75, 0.25, 0.6875, 0.2812, 0.625, 0.2812, 0.6875, 0.25, 0.6875, 0.25, 0.625, 0.2812, 0.5625, 0.2812, 0.625, 0.25, 0.625, 0.25, 0.5625, 0.2812, 0.5, 0.2812, 0.5625, 0.25, 0.5625, 0.25, 0.5, 0.2812, 0.9375, 0.2656, 1.0, 0.25, 0.9375, 0.2812, 0.875, 0.2812, 0.9375, 0.25, 0.9375, 0.25, 0.875, 0.25, 0.5625, 0.25, 0.625, 0.2188, 0.625, 0.2187, 0.5625, 0.25, 0.5, 0.25, 0.5625, 0.2187, 0.5625, 0.2187, 0.5, 0.25, 0.9375, 0.2344, 1.0, 0.2188, 0.9375, 0.25, 0.875, 0.25, 0.9375, 0.2188, 0.9375, 0.2188, 0.875, 0.25, 0.8125, 0.25, 0.875, 0.2188, 0.875, 0.2188, 0.8125, 0.25, 0.75, 0.25, 0.8125, 0.2188, 0.8125, 0.2187, 0.75, 0.25, 0.6875, 0.25, 0.75, 0.2187, 0.75, 0.2187, 0.6875, 0.25, 0.625, 0.25, 0.6875, 0.2187, 0.6875, 0.2188, 0.625, 0.2187, 0.75, 0.2188, 0.8125, 0.1875, 0.8125, 0.1875, 0.75, 0.2187, 0.6875, 0.2187, 0.75, 0.1875, 0.75, 0.1875, 0.6875, 0.2188, 0.625, 0.2187, 0.6875, 0.1875, 0.6875, 0.1875, 0.625, 0.2187, 0.5625, 0.2188, 0.625, 0.1875, 0.625, 0.1875, 0.5625, 0.2187, 0.5, 0.2187, 0.5625, 0.1875, 0.5625, 0.1875, 0.5, 0.2188, 0.9375, 0.2031, 1.0, 0.1875, 0.9375, 0.2188, 0.875, 0.2188, 0.9375, 0.1875, 0.9375, 0.1875, 0.875, 0.2188, 0.8125, 0.2188, 0.875, 0.1875, 0.875, 0.1875, 0.8125, 0.1875, 0.5, 0.1875, 0.5625, 0.1562, 0.5625, 0.1562, 0.5, 0.1875, 0.9375, 0.1719, 1.0, 0.1563, 0.9375, 0.1875, 0.875, 0.1875, 0.9375, 0.1563, 0.9375, 0.1563, 0.875, 0.1875, 0.8125, 0.1875, 0.875, 0.1563, 0.875, 0.1563, 0.8125, 0.1875, 0.75, 0.1875, 0.8125, 0.1563, 0.8125, 0.1563, 0.75, 0.1875, 0.6875, 0.1875, 0.75, 0.1563, 0.75, 0.1562, 0.6875, 0.1875, 0.625, 0.1875, 0.6875, 0.1562, 0.6875, 0.1563, 0.625, 0.1875, 0.5625, 0.1875, 0.625, 0.1563, 0.625, 0.1562, 0.5625, 0.1563, 0.75, 0.1563, 0.8125, 0.125, 0.8125, 0.125, 0.75, 0.1562, 0.6875, 0.1563, 0.75, 0.125, 0.75, 0.125, 0.6875, 0.1563, 0.625, 0.1562, 0.6875, 0.125, 0.6875, 0.125, 0.625, 0.1562, 0.5625, 0.1563, 0.625, 0.125, 0.625, 0.125, 0.5625, 0.1562, 0.5, 0.1562, 0.5625, 0.125, 0.5625, 0.125, 0.5, 0.1563, 0.9375, 0.1406, 1.0, 0.125, 0.9375, 0.1563, 0.875, 0.1563, 0.9375, 0.125, 0.9375, 0.125, 0.875, 0.1563, 0.8125, 0.1563, 0.875, 0.125, 0.875, 0.125, 0.8125, 0.125, 0.5, 0.125, 0.5625, 0.09375, 0.5625, 0.09375, 0.5, 0.125, 0.9375, 0.1094, 1.0, 0.09375, 0.9375, 0.125, 0.875, 0.125, 0.9375, 0.09375, 0.9375, 0.09375, 0.875, 0.125, 0.8125, 0.125, 0.875, 0.09375, 0.875, 0.09375, 0.8125, 0.125, 0.75, 0.125, 0.8125, 0.09375, 0.8125, 0.09375, 0.75, 0.125, 0.6875, 0.125, 0.75, 0.09375, 0.75, 0.09375, 0.6875, 0.125, 0.625, 0.125, 0.6875, 0.09375, 0.6875, 0.09375, 0.625, 0.125, 0.5625, 0.125, 0.625, 0.09375, 0.625, 0.09375, 0.5625, 0.09375, 0.6875, 0.09375, 0.75, 0.0625, 0.75, 0.0625, 0.6875, 0.09375, 0.625, 0.09375, 0.6875, 0.0625, 0.6875, 0.0625, 0.625, 0.09375, 0.5625, 0.09375, 0.625, 0.0625, 0.625, 0.0625, 0.5625, 0.09375, 0.5, 0.09375, 0.5625, 0.0625, 0.5625, 0.0625, 0.5, 0.09375, 0.9375, 0.07813, 1.0, 0.0625, 0.9375, 0.09375, 0.875, 0.09375, 0.9375, 0.0625, 0.9375, 0.0625, 0.875, 0.09375, 0.8125, 0.09375, 0.875, 0.0625, 0.875, 0.0625, 0.8125, 0.09375, 0.75, 0.09375, 0.8125, 0.0625, 0.8125, 0.0625, 0.75, 0.0625, 0.9375, 0.04688, 1.0, 0.03125, 0.9375, 0.0625, 0.875, 0.0625, 0.9375, 0.03125, 0.9375, 0.03125, 0.875, 0.0625, 0.8125, 0.0625, 0.875, 0.03125, 0.875, 0.03125, 0.8125, 0.0625, 0.75, 0.0625, 0.8125, 0.03125, 0.8125, 0.03125, 0.75, 0.0625, 0.6875, 0.0625, 0.75, 0.03125, 0.75, 0.03125, 0.6875, 0.0625, 0.625, 0.0625, 0.6875, 0.03125, 0.6875, 0.03125, 0.625, 0.0625, 0.5625, 0.0625, 0.625, 0.03125, 0.625, 0.03125, 0.5625, 0.0625, 0.5, 0.0625, 0.5625, 0.03125, 0.5625, 0.03125, 0.5, 0.03125, 0.6875, 0.03125, 0.75, 0.0, 0.75, 0.0, 0.6875, 0.03125, 0.625, 0.03125, 0.6875, 0.0, 0.6875, 5.96e-08, 0.625, 0.03125, 0.5625, 0.03125, 0.625, 5.96e-08, 0.625, 0.0, 0.5625, 0.03125, 0.5, 0.03125, 0.5625, 0.0, 0.5625, 0.0, 0.5, 0.03125, 0.9375, 0.01563, 1.0, 2.384e-07, 0.9375, 0.03125, 0.875, 0.03125, 0.9375, 2.384e-07, 0.9375, 8.941e-08, 0.875, 0.03125, 0.8125, 0.03125, 0.875, 8.941e-08, 0.875, 5.96e-08, 0.8125, 0.03125, 0.75, 0.03125, 0.8125, 5.96e-08, 0.8125, 0.0, 0.75, 1.0, 0.9375, 0.9844, 1.0, 0.9688, 0.9375, 1.0, 0.875, 1.0, 0.9375, 0.9688, 0.9375, 0.9688, 0.875, 1.0, 0.8125, 1.0, 0.875, 0.9688, 0.875, 0.9688, 0.8125, 1.0, 0.75, 1.0, 0.8125, 0.9688, 0.8125, 0.9688, 0.75, 1.0, 0.6875, 1.0, 0.75, 0.9688, 0.75, 0.9688, 0.6875, 1.0, 0.625, 1.0, 0.6875, 0.9688, 0.6875, 0.9688, 0.625, 1.0, 0.5625, 1.0, 0.625, 0.9688, 0.625, 0.9688, 0.5625, 1.0, 0.5, 1.0, 0.5625, 0.9688, 0.5625, 0.9688, 0.5, 0.9688, 0.625, 0.9688, 0.6875, 0.9375, 0.6875, 0.9375, 0.625, 0.9688, 0.5625, 0.9688, 0.625, 0.9375, 0.625, 0.9375, 0.5625, 0.9688, 0.5, 0.9688, 0.5625, 0.9375, 0.5625, 0.9375, 0.5, 0.9688, 0.9375, 0.9531, 1.0, 0.9375, 0.9375, 0.9688, 0.875, 0.9688, 0.9375, 0.9375, 0.9375, 0.9375, 0.875, 0.9688, 0.8125, 0.9688, 0.875, 0.9375, 0.875, 0.9375, 0.8125, 0.9688, 0.75, 0.9688, 0.8125, 0.9375, 0.8125, 0.9375, 0.75, 0.9688, 0.6875, 0.9688, 0.75, 0.9375, 0.75, 0.9375, 0.6875, 0.9375, 0.875, 0.9375, 0.9375, 0.9063, 0.9375, 0.9063, 0.875, 0.9375, 0.8125, 0.9375, 0.875, 0.9063, 0.875, 0.9062, 0.8125, 0.9375, 0.75, 0.9375, 0.8125, 0.9062, 0.8125, 0.9062, 0.75, 0.9375, 0.6875, 0.9375, 0.75, 0.9062, 0.75, 0.9062, 0.6875, 0.9375, 0.625, 0.9375, 0.6875, 0.9062, 0.6875, 0.9062, 0.625, 0.9375, 0.5625, 0.9375, 0.625, 0.9062, 0.625, 0.9062, 0.5625, 0.9375, 0.5, 0.9375, 0.5625, 0.9062, 0.5625, 0.9062, 0.5, 0.9375, 0.9375, 0.9219, 1.0, 0.9063, 0.9375, 0.9062, 0.5625, 0.9062, 0.625, 0.875, 0.625, 0.875, 0.5625, 0.9062, 0.5, 0.9062, 0.5625, 0.875, 0.5625, 0.875, 0.5, 0.9063, 0.9375, 0.8906, 1.0, 0.875, 0.9375, 0.9063, 0.875, 0.9063, 0.9375, 0.875, 0.9375, 0.875, 0.875, 0.9062, 0.8125, 0.9063, 0.875, 0.875, 0.875, 0.875, 0.8125, 0.9062, 0.75, 0.9062, 0.8125, 0.875, 0.8125, 0.875, 0.75, 0.9062, 0.6875, 0.9062, 0.75, 0.875, 0.75, 0.875, 0.6875, 0.9062, 0.625, 0.9062, 0.6875, 0.875, 0.6875, 0.875, 0.625, 0.875, 0.8125, 0.875, 0.875, 0.8438, 0.875, 0.8438, 0.8125, 0.875, 0.75, 0.875, 0.8125, 0.8438, 0.8125, 0.8438, 0.75, 0.875, 0.6875, 0.875, 0.75, 0.8438, 0.75, 0.8438, 0.6875, 0.875, 0.625, 0.875, 0.6875, 0.8438, 0.6875, 0.8438, 0.625, 0.875, 0.5625, 0.875, 0.625, 0.8438, 0.625, 0.8438, 0.5625, 0.875, 0.5, 0.875, 0.5625, 0.8438, 0.5625, 0.8438, 0.5, 0.875, 0.9375, 0.8594, 1.0, 0.8438, 0.9375, 0.875, 0.875, 0.875, 0.9375, 0.8438, 0.9375, 0.8438, 0.875, 0.8438, 0.5625, 0.8438, 0.625, 0.8125, 0.625, 0.8125, 0.5625, 0.8438, 0.5, 0.8438, 0.5625, 0.8125, 0.5625, 0.8125, 0.5, 0.8438, 0.9375, 0.8281, 1.0, 0.8125, 0.9375, 0.8438, 0.875, 0.8438, 0.9375, 0.8125, 0.9375, 0.8125, 0.875, 0.8438, 0.8125, 0.8438, 0.875, 0.8125, 0.875, 0.8125, 0.8125, 0.8438, 0.75, 0.8438, 0.8125, 0.8125, 0.8125, 0.8125, 0.75, 0.8438, 0.6875, 0.8438, 0.75, 0.8125, 0.75, 0.8125, 0.6875, 0.8438, 0.625, 0.8438, 0.6875, 0.8125, 0.6875, 0.8125, 0.625, 0.8125, 0.75, 0.8125, 0.8125, 0.7812, 0.8125, 0.7812, 0.75, 0.8125, 0.6875, 0.8125, 0.75, 0.7812, 0.75, 0.7812, 0.6875, 0.8125, 0.625, 0.8125, 0.6875, 0.7812, 0.6875, 0.7812, 0.625, 0.8125, 0.5625, 0.8125, 0.625, 0.7812, 0.625, 0.7812, 0.5625, 0.8125, 0.5, 0.8125, 0.5625, 0.7812, 0.5625, 0.7812, 0.5, 0.8125, 0.9375, 0.7969, 1.0, 0.7812, 0.9375, 0.8125, 0.875, 0.8125, 0.9375, 0.7812, 0.9375, 0.7812, 0.875, 0.8125, 0.8125, 0.8125, 0.875, 0.7812, 0.875, 0.7812, 0.8125, 0.7812, 0.5, 0.7812, 0.5625, 0.75, 0.5625, 0.75, 0.5, 0.7812, 0.9375, 0.7656, 1.0, 0.75, 0.9375, 0.7812, 0.875, 0.7812, 0.9375, 0.75, 0.9375, 0.75, 0.875, 0.7812, 0.8125, 0.7812, 0.875, 0.75, 0.875, 0.75, 0.8125, 0.7812, 0.75, 0.7812, 0.8125, 0.75, 0.8125, 0.75, 0.75, 0.7812, 0.6875, 0.7812, 0.75, 0.75, 0.75, 0.75, 0.6875, 0.7812, 0.625, 0.7812, 0.6875, 0.75, 0.6875, 0.75, 0.625, 0.7812, 0.5625, 0.7812, 0.625, 0.75, 0.625, 0.75, 0.5625])
me_cube_001.use_remesh_fix_poles = True
me_cube_001.use_remesh_preserve_attributes = False
me_cube_001.use_mirror_vertex_groups = False
me_cube_001.update()

# ---- objects
ob_cube = bpy.data.objects.new('Cube', me_cube_001)

# ---- transforms, parenting, visibility, modifiers, constraints
ob_cube.location = (0.0, 0.0, 0.0)
ob_cube.lineart.crease_threshold = 0.0
_m = ob_cube.modifiers.new('Mirror', 'MIRROR')
_m.use_axis = (True, True, False)

# ---- collection membership
col_collection.objects.link(ob_cube)

# ---- scene / render settings (as saved in the file)
scene.frame_start = 1; scene.frame_end = 250; scene.frame_set(1)
scene.render.engine = 'BLENDER_EEVEE_NEXT'
scene.cycles.use_denoising = False
scene.cycles.samples = 128
scene.cycles.sampling_pattern = 'TABULATED_SOBOL'
scene.cycles.use_adaptive_sampling = False
scene.cycles.use_light_tree = False
scene.view_settings.view_transform = 'Filmic'
bpy.context.view_layer.update()

# ---- added for rendering (the .blend has no active camera and no usable light): camera, sun
cam_auto = bpy.data.cameras.new('AutoCamera')
cam_auto.lens = 50.0
cam_auto.sensor_width = 36.0
cam_auto.clip_end = 1000.0
ob_auto_camera = bpy.data.objects.new('AutoCamera', cam_auto)
scene.collection.objects.link(ob_auto_camera)
ob_auto_camera.location = (2.85894, -3.43073, 2.4012)
ob_auto_camera.rotation_euler = (1.09748, -7.21219e-08, 0.694738)
scene.camera = ob_auto_camera
light_auto_sun = bpy.data.lights.new('AutoSun', 'SUN')
light_auto_sun.energy = 3.0
light_auto_sun.angle = 0.0523599
ob_auto_sun = bpy.data.objects.new('AutoSun', light_auto_sun)
scene.collection.objects.link(ob_auto_sun)
ob_auto_sun.rotation_euler = (0.872665, 0.174533, 0.523599)
bpy.context.view_layer.update()
